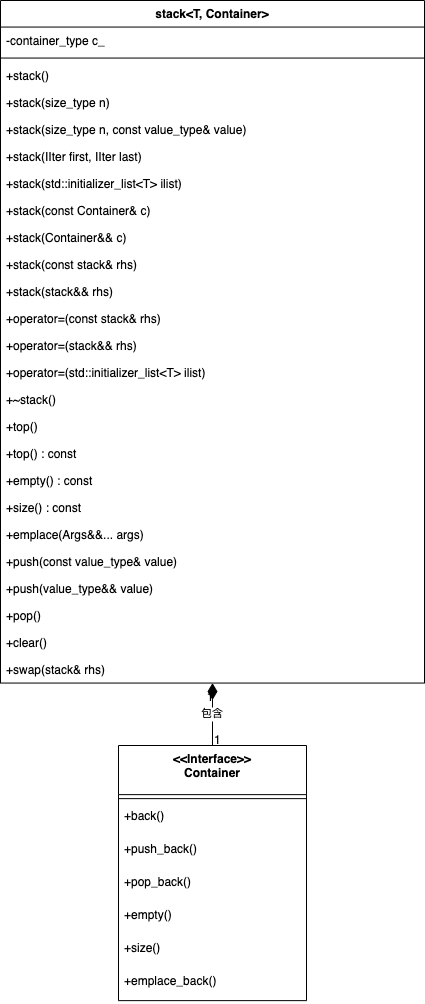

The diagram above was exported from draw.io. Its source (the exported page's mxGraphModel, read from the mxfile embedded in the PNG):
<mxGraphModel dx="3153" dy="1953" grid="1" gridSize="10" guides="1" tooltips="1" connect="1" arrows="1" fold="1" page="1" pageScale="1" pageWidth="827" pageHeight="1169" math="0" shadow="0">
  <root>
    <mxCell id="0" />
    <mxCell id="1" parent="0" />
    <mxCell id="orSn82zoypptq_LXvKSR-685" value="stack&lt;T, Container&gt;" style="swimlane;fontStyle=1;align=center;verticalAlign=top;childLayout=stackLayout;horizontal=1;startSize=26.56;horizontalStack=0;resizeParent=1;resizeParentMax=0;resizeLast=0;collapsible=0;marginBottom=0;" vertex="1" parent="1">
      <mxGeometry x="20" y="20" width="424" height="682.56" as="geometry" />
    </mxCell>
    <mxCell id="orSn82zoypptq_LXvKSR-686" value="-container_type c_" style="text;strokeColor=none;fillColor=none;align=left;verticalAlign=top;spacingLeft=4;spacingRight=4;overflow=hidden;rotatable=0;points=[[0,0.5],[1,0.5]];portConstraint=eastwest;" vertex="1" parent="orSn82zoypptq_LXvKSR-685">
      <mxGeometry y="26.56" width="424" height="27" as="geometry" />
    </mxCell>
    <mxCell id="orSn82zoypptq_LXvKSR-687" style="line;strokeWidth=1;fillColor=none;align=left;verticalAlign=middle;spacingTop=-1;spacingLeft=3;spacingRight=3;rotatable=0;labelPosition=right;points=[];portConstraint=eastwest;strokeColor=inherit;" vertex="1" parent="orSn82zoypptq_LXvKSR-685">
      <mxGeometry y="53.56" width="424" height="8" as="geometry" />
    </mxCell>
    <mxCell id="orSn82zoypptq_LXvKSR-688" value="+stack()" style="text;strokeColor=none;fillColor=none;align=left;verticalAlign=top;spacingLeft=4;spacingRight=4;overflow=hidden;rotatable=0;points=[[0,0.5],[1,0.5]];portConstraint=eastwest;" vertex="1" parent="orSn82zoypptq_LXvKSR-685">
      <mxGeometry y="61.56" width="424" height="27" as="geometry" />
    </mxCell>
    <mxCell id="orSn82zoypptq_LXvKSR-689" value="+stack(size_type n)" style="text;strokeColor=none;fillColor=none;align=left;verticalAlign=top;spacingLeft=4;spacingRight=4;overflow=hidden;rotatable=0;points=[[0,0.5],[1,0.5]];portConstraint=eastwest;" vertex="1" parent="orSn82zoypptq_LXvKSR-685">
      <mxGeometry y="88.56" width="424" height="27" as="geometry" />
    </mxCell>
    <mxCell id="orSn82zoypptq_LXvKSR-690" value="+stack(size_type n, const value_type&amp; value)" style="text;strokeColor=none;fillColor=none;align=left;verticalAlign=top;spacingLeft=4;spacingRight=4;overflow=hidden;rotatable=0;points=[[0,0.5],[1,0.5]];portConstraint=eastwest;" vertex="1" parent="orSn82zoypptq_LXvKSR-685">
      <mxGeometry y="115.56" width="424" height="27" as="geometry" />
    </mxCell>
    <mxCell id="orSn82zoypptq_LXvKSR-691" value="+stack(IIter first, IIter last)" style="text;strokeColor=none;fillColor=none;align=left;verticalAlign=top;spacingLeft=4;spacingRight=4;overflow=hidden;rotatable=0;points=[[0,0.5],[1,0.5]];portConstraint=eastwest;" vertex="1" parent="orSn82zoypptq_LXvKSR-685">
      <mxGeometry y="142.56" width="424" height="27" as="geometry" />
    </mxCell>
    <mxCell id="orSn82zoypptq_LXvKSR-692" value="+stack(std::initializer_list&lt;T&gt; ilist)" style="text;strokeColor=none;fillColor=none;align=left;verticalAlign=top;spacingLeft=4;spacingRight=4;overflow=hidden;rotatable=0;points=[[0,0.5],[1,0.5]];portConstraint=eastwest;" vertex="1" parent="orSn82zoypptq_LXvKSR-685">
      <mxGeometry y="169.56" width="424" height="27" as="geometry" />
    </mxCell>
    <mxCell id="orSn82zoypptq_LXvKSR-693" value="+stack(const Container&amp; c)" style="text;strokeColor=none;fillColor=none;align=left;verticalAlign=top;spacingLeft=4;spacingRight=4;overflow=hidden;rotatable=0;points=[[0,0.5],[1,0.5]];portConstraint=eastwest;" vertex="1" parent="orSn82zoypptq_LXvKSR-685">
      <mxGeometry y="196.56" width="424" height="27" as="geometry" />
    </mxCell>
    <mxCell id="orSn82zoypptq_LXvKSR-694" value="+stack(Container&amp;&amp; c)" style="text;strokeColor=none;fillColor=none;align=left;verticalAlign=top;spacingLeft=4;spacingRight=4;overflow=hidden;rotatable=0;points=[[0,0.5],[1,0.5]];portConstraint=eastwest;" vertex="1" parent="orSn82zoypptq_LXvKSR-685">
      <mxGeometry y="223.56" width="424" height="27" as="geometry" />
    </mxCell>
    <mxCell id="orSn82zoypptq_LXvKSR-695" value="+stack(const stack&amp; rhs)" style="text;strokeColor=none;fillColor=none;align=left;verticalAlign=top;spacingLeft=4;spacingRight=4;overflow=hidden;rotatable=0;points=[[0,0.5],[1,0.5]];portConstraint=eastwest;" vertex="1" parent="orSn82zoypptq_LXvKSR-685">
      <mxGeometry y="250.56" width="424" height="27" as="geometry" />
    </mxCell>
    <mxCell id="orSn82zoypptq_LXvKSR-696" value="+stack(stack&amp;&amp; rhs)" style="text;strokeColor=none;fillColor=none;align=left;verticalAlign=top;spacingLeft=4;spacingRight=4;overflow=hidden;rotatable=0;points=[[0,0.5],[1,0.5]];portConstraint=eastwest;" vertex="1" parent="orSn82zoypptq_LXvKSR-685">
      <mxGeometry y="277.56" width="424" height="27" as="geometry" />
    </mxCell>
    <mxCell id="orSn82zoypptq_LXvKSR-697" value="+operator=(const stack&amp; rhs)" style="text;strokeColor=none;fillColor=none;align=left;verticalAlign=top;spacingLeft=4;spacingRight=4;overflow=hidden;rotatable=0;points=[[0,0.5],[1,0.5]];portConstraint=eastwest;" vertex="1" parent="orSn82zoypptq_LXvKSR-685">
      <mxGeometry y="304.56" width="424" height="27" as="geometry" />
    </mxCell>
    <mxCell id="orSn82zoypptq_LXvKSR-698" value="+operator=(stack&amp;&amp; rhs)" style="text;strokeColor=none;fillColor=none;align=left;verticalAlign=top;spacingLeft=4;spacingRight=4;overflow=hidden;rotatable=0;points=[[0,0.5],[1,0.5]];portConstraint=eastwest;" vertex="1" parent="orSn82zoypptq_LXvKSR-685">
      <mxGeometry y="331.56" width="424" height="27" as="geometry" />
    </mxCell>
    <mxCell id="orSn82zoypptq_LXvKSR-699" value="+operator=(std::initializer_list&lt;T&gt; ilist)" style="text;strokeColor=none;fillColor=none;align=left;verticalAlign=top;spacingLeft=4;spacingRight=4;overflow=hidden;rotatable=0;points=[[0,0.5],[1,0.5]];portConstraint=eastwest;" vertex="1" parent="orSn82zoypptq_LXvKSR-685">
      <mxGeometry y="358.56" width="424" height="27" as="geometry" />
    </mxCell>
    <mxCell id="orSn82zoypptq_LXvKSR-700" value="+~stack()" style="text;strokeColor=none;fillColor=none;align=left;verticalAlign=top;spacingLeft=4;spacingRight=4;overflow=hidden;rotatable=0;points=[[0,0.5],[1,0.5]];portConstraint=eastwest;" vertex="1" parent="orSn82zoypptq_LXvKSR-685">
      <mxGeometry y="385.56" width="424" height="27" as="geometry" />
    </mxCell>
    <mxCell id="orSn82zoypptq_LXvKSR-701" value="+top()" style="text;strokeColor=none;fillColor=none;align=left;verticalAlign=top;spacingLeft=4;spacingRight=4;overflow=hidden;rotatable=0;points=[[0,0.5],[1,0.5]];portConstraint=eastwest;" vertex="1" parent="orSn82zoypptq_LXvKSR-685">
      <mxGeometry y="412.56" width="424" height="27" as="geometry" />
    </mxCell>
    <mxCell id="orSn82zoypptq_LXvKSR-702" value="+top() : const" style="text;strokeColor=none;fillColor=none;align=left;verticalAlign=top;spacingLeft=4;spacingRight=4;overflow=hidden;rotatable=0;points=[[0,0.5],[1,0.5]];portConstraint=eastwest;" vertex="1" parent="orSn82zoypptq_LXvKSR-685">
      <mxGeometry y="439.56" width="424" height="27" as="geometry" />
    </mxCell>
    <mxCell id="orSn82zoypptq_LXvKSR-703" value="+empty() : const" style="text;strokeColor=none;fillColor=none;align=left;verticalAlign=top;spacingLeft=4;spacingRight=4;overflow=hidden;rotatable=0;points=[[0,0.5],[1,0.5]];portConstraint=eastwest;" vertex="1" parent="orSn82zoypptq_LXvKSR-685">
      <mxGeometry y="466.56" width="424" height="27" as="geometry" />
    </mxCell>
    <mxCell id="orSn82zoypptq_LXvKSR-704" value="+size() : const" style="text;strokeColor=none;fillColor=none;align=left;verticalAlign=top;spacingLeft=4;spacingRight=4;overflow=hidden;rotatable=0;points=[[0,0.5],[1,0.5]];portConstraint=eastwest;" vertex="1" parent="orSn82zoypptq_LXvKSR-685">
      <mxGeometry y="493.56" width="424" height="27" as="geometry" />
    </mxCell>
    <mxCell id="orSn82zoypptq_LXvKSR-705" value="+emplace(Args&amp;&amp;... args)" style="text;strokeColor=none;fillColor=none;align=left;verticalAlign=top;spacingLeft=4;spacingRight=4;overflow=hidden;rotatable=0;points=[[0,0.5],[1,0.5]];portConstraint=eastwest;" vertex="1" parent="orSn82zoypptq_LXvKSR-685">
      <mxGeometry y="520.56" width="424" height="27" as="geometry" />
    </mxCell>
    <mxCell id="orSn82zoypptq_LXvKSR-706" value="+push(const value_type&amp; value)" style="text;strokeColor=none;fillColor=none;align=left;verticalAlign=top;spacingLeft=4;spacingRight=4;overflow=hidden;rotatable=0;points=[[0,0.5],[1,0.5]];portConstraint=eastwest;" vertex="1" parent="orSn82zoypptq_LXvKSR-685">
      <mxGeometry y="547.56" width="424" height="27" as="geometry" />
    </mxCell>
    <mxCell id="orSn82zoypptq_LXvKSR-707" value="+push(value_type&amp;&amp; value)" style="text;strokeColor=none;fillColor=none;align=left;verticalAlign=top;spacingLeft=4;spacingRight=4;overflow=hidden;rotatable=0;points=[[0,0.5],[1,0.5]];portConstraint=eastwest;" vertex="1" parent="orSn82zoypptq_LXvKSR-685">
      <mxGeometry y="574.56" width="424" height="27" as="geometry" />
    </mxCell>
    <mxCell id="orSn82zoypptq_LXvKSR-708" value="+pop()" style="text;strokeColor=none;fillColor=none;align=left;verticalAlign=top;spacingLeft=4;spacingRight=4;overflow=hidden;rotatable=0;points=[[0,0.5],[1,0.5]];portConstraint=eastwest;" vertex="1" parent="orSn82zoypptq_LXvKSR-685">
      <mxGeometry y="601.56" width="424" height="27" as="geometry" />
    </mxCell>
    <mxCell id="orSn82zoypptq_LXvKSR-709" value="+clear()" style="text;strokeColor=none;fillColor=none;align=left;verticalAlign=top;spacingLeft=4;spacingRight=4;overflow=hidden;rotatable=0;points=[[0,0.5],[1,0.5]];portConstraint=eastwest;" vertex="1" parent="orSn82zoypptq_LXvKSR-685">
      <mxGeometry y="628.56" width="424" height="27" as="geometry" />
    </mxCell>
    <mxCell id="orSn82zoypptq_LXvKSR-710" value="+swap(stack&amp; rhs)" style="text;strokeColor=none;fillColor=none;align=left;verticalAlign=top;spacingLeft=4;spacingRight=4;overflow=hidden;rotatable=0;points=[[0,0.5],[1,0.5]];portConstraint=eastwest;" vertex="1" parent="orSn82zoypptq_LXvKSR-685">
      <mxGeometry y="655.56" width="424" height="27" as="geometry" />
    </mxCell>
    <mxCell id="orSn82zoypptq_LXvKSR-711" value="&lt;&lt;Interface&gt;&gt;&#10;Container" style="swimlane;fontStyle=1;align=center;verticalAlign=top;childLayout=stackLayout;horizontal=1;startSize=49.125;horizontalStack=0;resizeParent=1;resizeParentMax=0;resizeLast=0;collapsible=0;marginBottom=0;" vertex="1" parent="1">
      <mxGeometry x="138" y="765" width="188" height="255.125" as="geometry" />
    </mxCell>
    <mxCell id="orSn82zoypptq_LXvKSR-712" style="line;strokeWidth=1;fillColor=none;align=left;verticalAlign=middle;spacingTop=-1;spacingLeft=3;spacingRight=3;rotatable=0;labelPosition=right;points=[];portConstraint=eastwest;strokeColor=inherit;" vertex="1" parent="orSn82zoypptq_LXvKSR-711">
      <mxGeometry y="49.125" width="188" height="8" as="geometry" />
    </mxCell>
    <mxCell id="orSn82zoypptq_LXvKSR-713" value="+back()" style="text;strokeColor=none;fillColor=none;align=left;verticalAlign=top;spacingLeft=4;spacingRight=4;overflow=hidden;rotatable=0;points=[[0,0.5],[1,0.5]];portConstraint=eastwest;" vertex="1" parent="orSn82zoypptq_LXvKSR-711">
      <mxGeometry y="57.125" width="188" height="33" as="geometry" />
    </mxCell>
    <mxCell id="orSn82zoypptq_LXvKSR-714" value="+push_back()" style="text;strokeColor=none;fillColor=none;align=left;verticalAlign=top;spacingLeft=4;spacingRight=4;overflow=hidden;rotatable=0;points=[[0,0.5],[1,0.5]];portConstraint=eastwest;" vertex="1" parent="orSn82zoypptq_LXvKSR-711">
      <mxGeometry y="90.125" width="188" height="33" as="geometry" />
    </mxCell>
    <mxCell id="orSn82zoypptq_LXvKSR-715" value="+pop_back()" style="text;strokeColor=none;fillColor=none;align=left;verticalAlign=top;spacingLeft=4;spacingRight=4;overflow=hidden;rotatable=0;points=[[0,0.5],[1,0.5]];portConstraint=eastwest;" vertex="1" parent="orSn82zoypptq_LXvKSR-711">
      <mxGeometry y="123.125" width="188" height="33" as="geometry" />
    </mxCell>
    <mxCell id="orSn82zoypptq_LXvKSR-716" value="+empty()" style="text;strokeColor=none;fillColor=none;align=left;verticalAlign=top;spacingLeft=4;spacingRight=4;overflow=hidden;rotatable=0;points=[[0,0.5],[1,0.5]];portConstraint=eastwest;" vertex="1" parent="orSn82zoypptq_LXvKSR-711">
      <mxGeometry y="156.125" width="188" height="33" as="geometry" />
    </mxCell>
    <mxCell id="orSn82zoypptq_LXvKSR-717" value="+size()" style="text;strokeColor=none;fillColor=none;align=left;verticalAlign=top;spacingLeft=4;spacingRight=4;overflow=hidden;rotatable=0;points=[[0,0.5],[1,0.5]];portConstraint=eastwest;" vertex="1" parent="orSn82zoypptq_LXvKSR-711">
      <mxGeometry y="189.125" width="188" height="33" as="geometry" />
    </mxCell>
    <mxCell id="orSn82zoypptq_LXvKSR-718" value="+emplace_back()" style="text;strokeColor=none;fillColor=none;align=left;verticalAlign=top;spacingLeft=4;spacingRight=4;overflow=hidden;rotatable=0;points=[[0,0.5],[1,0.5]];portConstraint=eastwest;" vertex="1" parent="orSn82zoypptq_LXvKSR-711">
      <mxGeometry y="222.125" width="188" height="33" as="geometry" />
    </mxCell>
    <mxCell id="orSn82zoypptq_LXvKSR-719" value="包含" style="curved=1;startArrow=diamondThin;startSize=14;startFill=1;endArrow=none;exitX=0.5;exitY=1;entryX=0.5;entryY=0;rounded=0;" edge="1" parent="1" source="orSn82zoypptq_LXvKSR-685" target="orSn82zoypptq_LXvKSR-711">
      <mxGeometry relative="1" as="geometry">
        <Array as="points" />
      </mxGeometry>
    </mxCell>
    <mxCell id="orSn82zoypptq_LXvKSR-720" value="1" style="edgeLabel;resizable=0;labelBackgroundColor=none;fontSize=12;align=right;verticalAlign=top;" vertex="1" parent="orSn82zoypptq_LXvKSR-719">
      <mxGeometry x="-1" relative="1" as="geometry" />
    </mxCell>
    <mxCell id="orSn82zoypptq_LXvKSR-721" value="1" style="edgeLabel;resizable=0;labelBackgroundColor=none;fontSize=12;align=left;verticalAlign=bottom;" vertex="1" parent="orSn82zoypptq_LXvKSR-719">
      <mxGeometry x="1" relative="1" as="geometry" />
    </mxCell>
  </root>
</mxGraphModel>